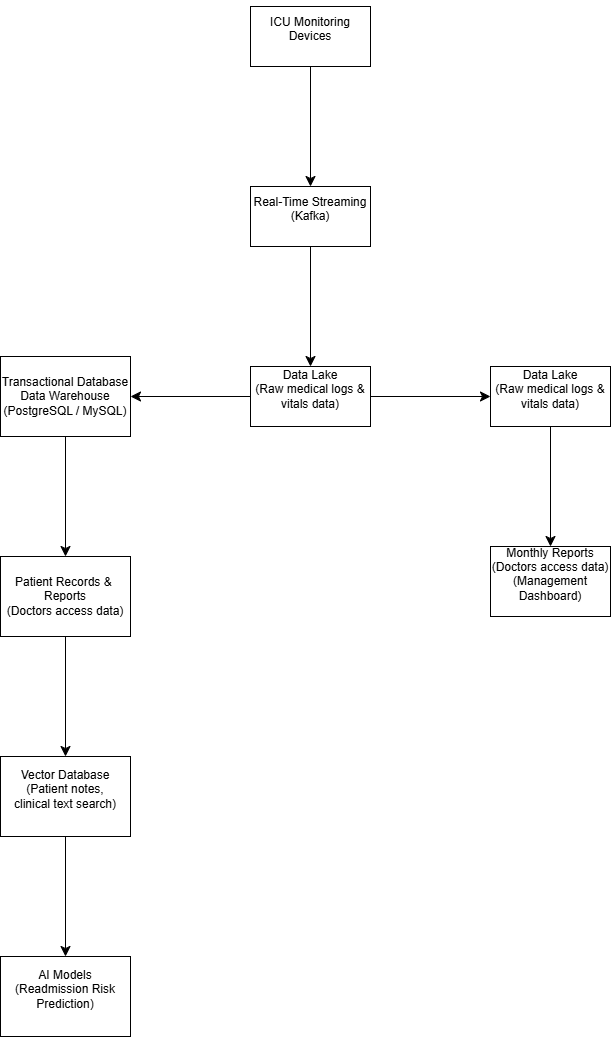

The diagram above was exported from draw.io. Its source (the exported page's mxGraphModel, read from the mxfile embedded in the PNG):
<mxGraphModel dx="1111" dy="1694" grid="1" gridSize="10" guides="1" tooltips="1" connect="1" arrows="1" fold="1" page="1" pageScale="1" pageWidth="827" pageHeight="1169" math="0" shadow="0">
  <root>
    <mxCell id="0" />
    <mxCell id="1" parent="0" />
    <mxCell id="eB3WxTgAP7j51FOkN7AI-3" edge="1" parent="1" source="eB3WxTgAP7j51FOkN7AI-1" style="edgeStyle=none;curved=1;rounded=0;orthogonalLoop=1;jettySize=auto;html=1;fontSize=12;startSize=8;endSize=8;" target="eB3WxTgAP7j51FOkN7AI-2" value="">
      <mxGeometry relative="1" as="geometry" />
    </mxCell>
    <mxCell id="eB3WxTgAP7j51FOkN7AI-1" parent="1" style="rounded=0;whiteSpace=wrap;html=1;" value="&lt;br&gt;ICU Monitoring Devices&lt;div&gt;&lt;br&gt;&lt;br&gt;&lt;/div&gt;" vertex="1">
      <mxGeometry height="60" width="120" x="270" y="-10" as="geometry" />
    </mxCell>
    <mxCell id="eB3WxTgAP7j51FOkN7AI-5" edge="1" parent="1" source="eB3WxTgAP7j51FOkN7AI-2" style="edgeStyle=none;curved=1;rounded=0;orthogonalLoop=1;jettySize=auto;html=1;fontSize=12;startSize=8;endSize=8;" target="eB3WxTgAP7j51FOkN7AI-4" value="">
      <mxGeometry relative="1" as="geometry" />
    </mxCell>
    <mxCell id="eB3WxTgAP7j51FOkN7AI-2" parent="1" style="rounded=0;whiteSpace=wrap;html=1;" value="&#10;Real-Time Streaming (Kafka)&#10;&#10;" vertex="1">
      <mxGeometry height="60" width="120" x="270" y="170" as="geometry" />
    </mxCell>
    <mxCell id="eB3WxTgAP7j51FOkN7AI-10" edge="1" parent="1" source="eB3WxTgAP7j51FOkN7AI-4" style="edgeStyle=none;curved=1;rounded=0;orthogonalLoop=1;jettySize=auto;html=1;fontSize=12;startSize=8;endSize=8;" target="eB3WxTgAP7j51FOkN7AI-9" value="">
      <mxGeometry relative="1" as="geometry" />
    </mxCell>
    <mxCell id="eB3WxTgAP7j51FOkN7AI-12" edge="1" parent="1" source="eB3WxTgAP7j51FOkN7AI-4" style="edgeStyle=none;curved=1;rounded=0;orthogonalLoop=1;jettySize=auto;html=1;fontSize=12;startSize=8;endSize=8;" value="">
      <mxGeometry relative="1" as="geometry">
        <mxPoint x="150" y="380" as="targetPoint" />
      </mxGeometry>
    </mxCell>
    <mxCell id="eB3WxTgAP7j51FOkN7AI-4" parent="1" style="rounded=0;whiteSpace=wrap;html=1;" value="&#10;&lt;span&gt;Data Lake&lt;/span&gt;&lt;br&gt;&lt;span&gt;           (Raw medical logs &amp;amp; vitals data)&lt;/span&gt;&#10;&#10;" vertex="1">
      <mxGeometry height="60" width="120" x="270" y="350" as="geometry" />
    </mxCell>
    <mxCell id="eB3WxTgAP7j51FOkN7AI-17" edge="1" parent="1" source="eB3WxTgAP7j51FOkN7AI-9" style="edgeStyle=none;curved=1;rounded=0;orthogonalLoop=1;jettySize=auto;html=1;fontSize=12;startSize=8;endSize=8;" target="eB3WxTgAP7j51FOkN7AI-16" value="">
      <mxGeometry relative="1" as="geometry" />
    </mxCell>
    <mxCell id="eB3WxTgAP7j51FOkN7AI-9" parent="1" style="rounded=0;whiteSpace=wrap;html=1;" value="&#10;&lt;span&gt;Data Lake&lt;/span&gt;&lt;br&gt;&lt;span&gt;           (Raw medical logs &amp;amp; vitals data)&lt;/span&gt;&#10;&#10;" vertex="1">
      <mxGeometry height="60" width="120" x="510" y="350" as="geometry" />
    </mxCell>
    <mxCell id="eB3WxTgAP7j51FOkN7AI-15" edge="1" parent="1" source="eB3WxTgAP7j51FOkN7AI-13" style="edgeStyle=none;curved=1;rounded=0;orthogonalLoop=1;jettySize=auto;html=1;fontSize=12;startSize=8;endSize=8;" target="eB3WxTgAP7j51FOkN7AI-14" value="">
      <mxGeometry relative="1" as="geometry" />
    </mxCell>
    <mxCell id="eB3WxTgAP7j51FOkN7AI-13" parent="1" style="whiteSpace=wrap;html=1;" value="Transactional Database              Data Warehouse&lt;br&gt;     (PostgreSQL / MySQL)" vertex="1">
      <mxGeometry height="80" width="130" x="20" y="340" as="geometry" />
    </mxCell>
    <mxCell id="eB3WxTgAP7j51FOkN7AI-19" edge="1" parent="1" source="eB3WxTgAP7j51FOkN7AI-14" style="edgeStyle=none;curved=1;rounded=0;orthogonalLoop=1;jettySize=auto;html=1;fontSize=12;startSize=8;endSize=8;" target="eB3WxTgAP7j51FOkN7AI-18" value="">
      <mxGeometry relative="1" as="geometry" />
    </mxCell>
    <mxCell id="eB3WxTgAP7j51FOkN7AI-14" parent="1" style="whiteSpace=wrap;html=1;" value="&lt;br&gt;&lt;span&gt;Patient Records &amp;amp;&amp;nbsp; Reports&lt;/span&gt;&lt;br&gt;&lt;span&gt;   (Doctors access data)&lt;/span&gt;&lt;div&gt;&lt;br/&gt;&lt;/div&gt;" vertex="1">
      <mxGeometry height="80" width="130" x="20" y="540" as="geometry" />
    </mxCell>
    <mxCell id="eB3WxTgAP7j51FOkN7AI-16" parent="1" style="rounded=0;whiteSpace=wrap;html=1;" value="&#10;&lt;span&gt; Monthly Reports&lt;/span&gt;&lt;br&gt;&lt;span&gt;   (Doctors access data)        (Management Dashboard)&lt;/span&gt;&#10;&#10;" vertex="1">
      <mxGeometry height="70" width="120" x="510" y="530" as="geometry" />
    </mxCell>
    <mxCell id="eB3WxTgAP7j51FOkN7AI-21" edge="1" parent="1" source="eB3WxTgAP7j51FOkN7AI-18" style="edgeStyle=none;curved=1;rounded=0;orthogonalLoop=1;jettySize=auto;html=1;fontSize=12;startSize=8;endSize=8;" target="eB3WxTgAP7j51FOkN7AI-20" value="">
      <mxGeometry relative="1" as="geometry" />
    </mxCell>
    <mxCell id="eB3WxTgAP7j51FOkN7AI-18" parent="1" style="whiteSpace=wrap;html=1;" value="&#10;&lt;span&gt;  Vector Database&lt;/span&gt;&lt;br&gt;&lt;span&gt;           (Patient notes,&lt;/span&gt;&lt;br&gt;&lt;span&gt;        clinical text search)&lt;/span&gt;&#10;&#10;" vertex="1">
      <mxGeometry height="80" width="130" x="20" y="740" as="geometry" />
    </mxCell>
    <mxCell id="eB3WxTgAP7j51FOkN7AI-20" parent="1" style="whiteSpace=wrap;html=1;" value="&#10;&lt;span&gt;     AI Models&lt;/span&gt;&lt;br&gt;&lt;span&gt;    (Readmission Risk Prediction)&lt;/span&gt;&#10;&#10;" vertex="1">
      <mxGeometry height="80" width="130" x="20" y="940" as="geometry" />
    </mxCell>
  </root>
</mxGraphModel>